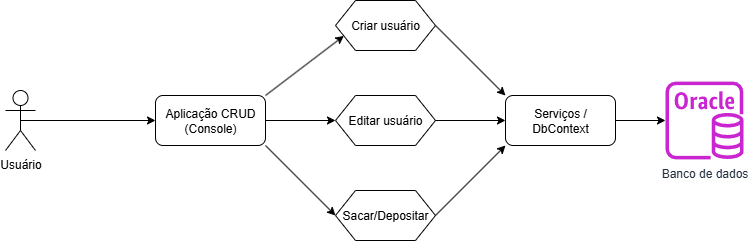

The diagram above was exported from draw.io. Its source (the exported page's mxGraphModel, read from the mxfile embedded in the PNG):
<mxGraphModel dx="1378" dy="762" grid="1" gridSize="10" guides="1" tooltips="1" connect="1" arrows="1" fold="1" page="1" pageScale="1" pageWidth="827" pageHeight="1169" math="0" shadow="0">
  <root>
    <mxCell id="0" />
    <mxCell id="1" parent="0" />
    <mxCell id="qC2LFtom2HNDbg7Gjev3-2" value="Usuário" style="shape=umlActor;verticalLabelPosition=bottom;verticalAlign=top;html=1;outlineConnect=0;" vertex="1" parent="1">
      <mxGeometry x="40" y="180" width="30" height="60" as="geometry" />
    </mxCell>
    <mxCell id="qC2LFtom2HNDbg7Gjev3-4" value="Banco de dados" style="sketch=0;outlineConnect=0;fontColor=#232F3E;gradientColor=none;fillColor=#C925D1;strokeColor=none;dashed=0;verticalLabelPosition=bottom;verticalAlign=top;align=center;html=1;fontSize=12;fontStyle=0;aspect=fixed;pointerEvents=1;shape=mxgraph.aws4.rds_oracle_instance;" vertex="1" parent="1">
      <mxGeometry x="700" y="171" width="78" height="78" as="geometry" />
    </mxCell>
    <mxCell id="qC2LFtom2HNDbg7Gjev3-5" value="Aplicação CRUD&lt;div&gt;(Console)&lt;/div&gt;" style="rounded=1;whiteSpace=wrap;html=1;" vertex="1" parent="1">
      <mxGeometry x="190" y="185" width="110" height="50" as="geometry" />
    </mxCell>
    <mxCell id="qC2LFtom2HNDbg7Gjev3-8" value="" style="endArrow=classic;html=1;rounded=0;exitX=0.5;exitY=0.5;exitDx=0;exitDy=0;exitPerimeter=0;entryX=0;entryY=0.5;entryDx=0;entryDy=0;" edge="1" parent="1" source="qC2LFtom2HNDbg7Gjev3-2" target="qC2LFtom2HNDbg7Gjev3-5">
      <mxGeometry width="50" height="50" relative="1" as="geometry">
        <mxPoint x="390" y="120" as="sourcePoint" />
        <mxPoint x="440" y="70" as="targetPoint" />
      </mxGeometry>
    </mxCell>
    <mxCell id="qC2LFtom2HNDbg7Gjev3-21" value="" style="endArrow=classic;html=1;rounded=0;" edge="1" parent="1" source="qC2LFtom2HNDbg7Gjev3-7" target="qC2LFtom2HNDbg7Gjev3-4">
      <mxGeometry width="50" height="50" relative="1" as="geometry">
        <mxPoint x="570" y="210" as="sourcePoint" />
        <mxPoint x="620" y="160" as="targetPoint" />
      </mxGeometry>
    </mxCell>
    <mxCell id="qC2LFtom2HNDbg7Gjev3-22" value="" style="endArrow=classic;html=1;rounded=0;" edge="1" parent="1" target="qC2LFtom2HNDbg7Gjev3-7">
      <mxGeometry width="50" height="50" relative="1" as="geometry">
        <mxPoint x="570" y="210" as="sourcePoint" />
        <mxPoint x="700" y="210" as="targetPoint" />
      </mxGeometry>
    </mxCell>
    <mxCell id="qC2LFtom2HNDbg7Gjev3-7" value="Serviços / DbContext" style="rounded=1;whiteSpace=wrap;html=1;" vertex="1" parent="1">
      <mxGeometry x="540" y="185" width="110" height="50" as="geometry" />
    </mxCell>
    <mxCell id="qC2LFtom2HNDbg7Gjev3-26" value="Criar usuário" style="shape=hexagon;perimeter=hexagonPerimeter2;whiteSpace=wrap;html=1;fixedSize=1;" vertex="1" parent="1">
      <mxGeometry x="370" y="90" width="100" height="50" as="geometry" />
    </mxCell>
    <mxCell id="qC2LFtom2HNDbg7Gjev3-27" value="Editar usuário" style="shape=hexagon;perimeter=hexagonPerimeter2;whiteSpace=wrap;html=1;fixedSize=1;" vertex="1" parent="1">
      <mxGeometry x="370" y="185" width="100" height="50" as="geometry" />
    </mxCell>
    <mxCell id="qC2LFtom2HNDbg7Gjev3-28" value="Sacar/Depositar" style="shape=hexagon;perimeter=hexagonPerimeter2;whiteSpace=wrap;html=1;fixedSize=1;" vertex="1" parent="1">
      <mxGeometry x="370" y="280" width="100" height="50" as="geometry" />
    </mxCell>
    <mxCell id="qC2LFtom2HNDbg7Gjev3-30" value="" style="endArrow=classic;html=1;rounded=0;exitX=1;exitY=0;exitDx=0;exitDy=0;entryX=0;entryY=0.75;entryDx=0;entryDy=0;" edge="1" parent="1" source="qC2LFtom2HNDbg7Gjev3-5" target="qC2LFtom2HNDbg7Gjev3-26">
      <mxGeometry width="50" height="50" relative="1" as="geometry">
        <mxPoint x="390" y="120" as="sourcePoint" />
        <mxPoint x="440" y="70" as="targetPoint" />
      </mxGeometry>
    </mxCell>
    <mxCell id="qC2LFtom2HNDbg7Gjev3-32" value="" style="endArrow=classic;html=1;rounded=0;entryX=0;entryY=0.5;entryDx=0;entryDy=0;exitX=1;exitY=1;exitDx=0;exitDy=0;" edge="1" parent="1" source="qC2LFtom2HNDbg7Gjev3-5" target="qC2LFtom2HNDbg7Gjev3-28">
      <mxGeometry width="50" height="50" relative="1" as="geometry">
        <mxPoint x="390" y="420" as="sourcePoint" />
        <mxPoint x="440" y="370" as="targetPoint" />
      </mxGeometry>
    </mxCell>
    <mxCell id="qC2LFtom2HNDbg7Gjev3-33" value="" style="endArrow=classic;html=1;rounded=0;entryX=0;entryY=0.5;entryDx=0;entryDy=0;exitX=1;exitY=0.5;exitDx=0;exitDy=0;" edge="1" parent="1" source="qC2LFtom2HNDbg7Gjev3-5" target="qC2LFtom2HNDbg7Gjev3-27">
      <mxGeometry width="50" height="50" relative="1" as="geometry">
        <mxPoint x="390" y="420" as="sourcePoint" />
        <mxPoint x="440" y="370" as="targetPoint" />
      </mxGeometry>
    </mxCell>
    <mxCell id="qC2LFtom2HNDbg7Gjev3-34" value="" style="endArrow=classic;html=1;rounded=0;entryX=0;entryY=0.5;entryDx=0;entryDy=0;exitX=1;exitY=0.5;exitDx=0;exitDy=0;" edge="1" parent="1" source="qC2LFtom2HNDbg7Gjev3-27" target="qC2LFtom2HNDbg7Gjev3-7">
      <mxGeometry width="50" height="50" relative="1" as="geometry">
        <mxPoint x="390" y="420" as="sourcePoint" />
        <mxPoint x="440" y="370" as="targetPoint" />
      </mxGeometry>
    </mxCell>
    <mxCell id="qC2LFtom2HNDbg7Gjev3-35" value="" style="endArrow=classic;html=1;rounded=0;entryX=0;entryY=1;entryDx=0;entryDy=0;exitX=1;exitY=0.5;exitDx=0;exitDy=0;" edge="1" parent="1" source="qC2LFtom2HNDbg7Gjev3-28" target="qC2LFtom2HNDbg7Gjev3-7">
      <mxGeometry width="50" height="50" relative="1" as="geometry">
        <mxPoint x="390" y="420" as="sourcePoint" />
        <mxPoint x="440" y="370" as="targetPoint" />
      </mxGeometry>
    </mxCell>
    <mxCell id="qC2LFtom2HNDbg7Gjev3-36" value="" style="endArrow=classic;html=1;rounded=0;entryX=0;entryY=0;entryDx=0;entryDy=0;exitX=1;exitY=0.5;exitDx=0;exitDy=0;" edge="1" parent="1" source="qC2LFtom2HNDbg7Gjev3-26" target="qC2LFtom2HNDbg7Gjev3-7">
      <mxGeometry width="50" height="50" relative="1" as="geometry">
        <mxPoint x="510" y="190" as="sourcePoint" />
        <mxPoint x="560" y="190" as="targetPoint" />
      </mxGeometry>
    </mxCell>
  </root>
</mxGraphModel>